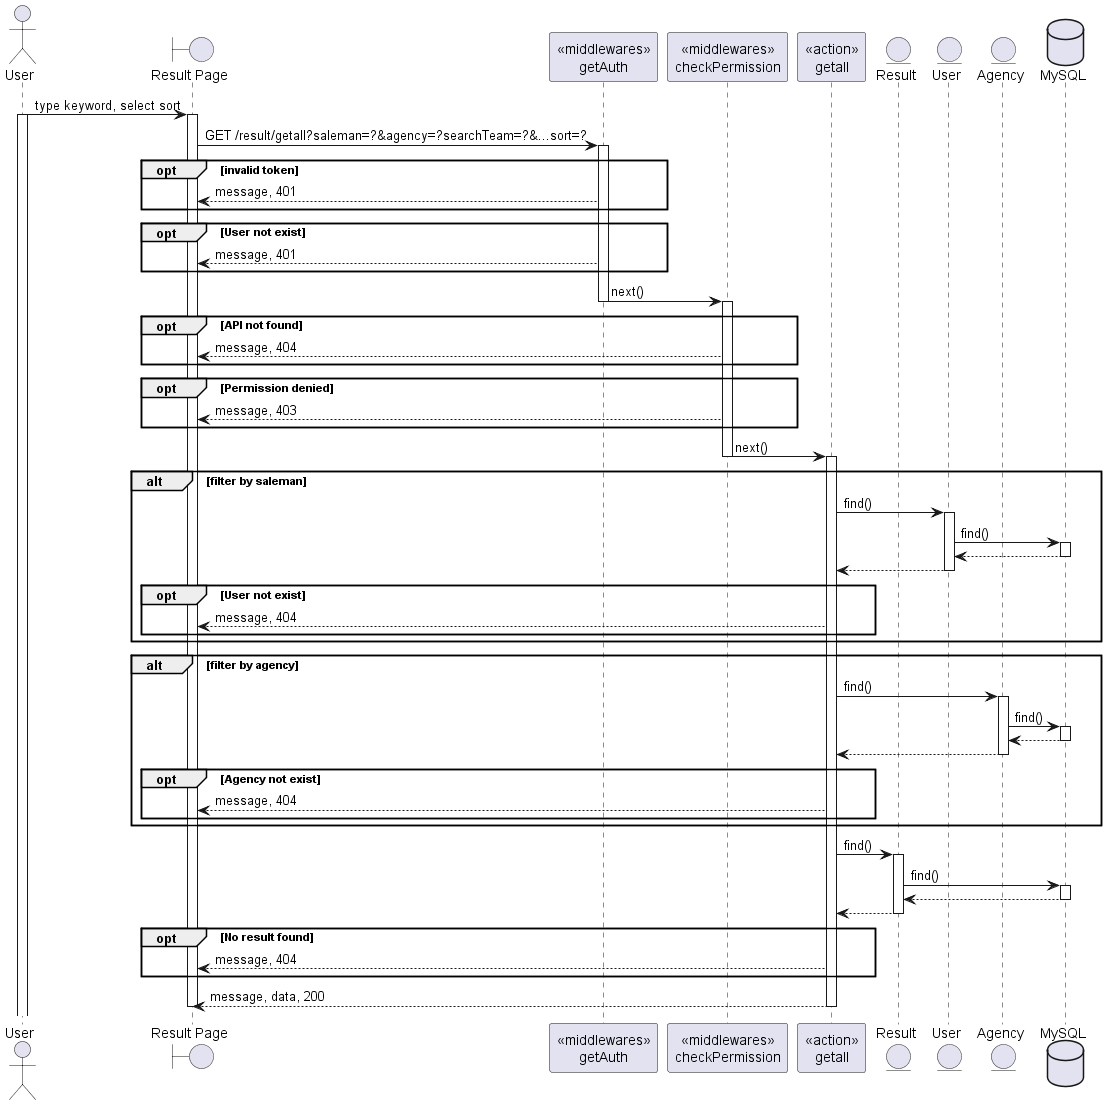

The diagram above was rendered by PlantUML. Its source (embedded in the PNG):
@startuml
actor User
boundary "Result Page" as Client
participant "<<middlewares>>\ngetAuth" as mid1
participant "<<middlewares>>\ncheckPermission" as mid2
participant "<<action>>\ngetall" as Controller
entity "Result" as Model1
entity "User" as Model2
entity "Agency" as Model3
database "MySQL" as DB

User -> Client: type keyword, select sort
activate User
activate Client
Client -> mid1: GET /result/getall?saleman=?&agency=?searchTeam=?&...sort=?
activate mid1
opt invalid token
    mid1 --> Client: message, 401
end
opt User not exist
    mid1 --> Client: message, 401
end
mid1 -> mid2: next()
deactivate mid1
activate mid2
opt API not found
    mid2 --> Client: message, 404
end
opt Permission denied
    mid2 --> Client: message, 403
end
mid2 -> Controller: next()
deactivate mid2
activate Controller
alt filter by saleman
    Controller -> Model2: find()
    activate Model2
    Model2 -> DB: find()
    activate DB
    DB --> Model2
    deactivate DB
    Model2 --> Controller
    deactivate Model2
    opt User not exist
        Controller --> Client: message, 404
    end
end
alt filter by agency
    Controller -> Model3: find()
    activate Model3
    Model3 -> DB: find()
    activate DB
    DB --> Model3
    deactivate DB
    Model3 --> Controller
    deactivate Model3
    opt Agency not exist
        Controller --> Client: message, 404
    end
end
Controller -> Model1: find()
activate Model1
Model1 -> DB: find()
activate DB
DB --> Model1
deactivate DB
Model1 --> Controller
deactivate Model1
opt No result found
    Controller --> Client: message, 404
end
Controller --> Client: message, data, 200
deactivate Controller







deactivate Client

@enduml